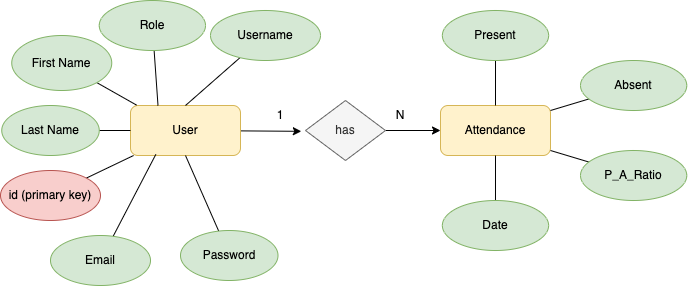

The diagram above was exported from draw.io. Its source (the exported page's mxGraphModel, read from the mxfile embedded in the PNG):
<mxGraphModel dx="1141" dy="711" grid="1" gridSize="10" guides="1" tooltips="1" connect="1" arrows="1" fold="1" page="1" pageScale="1" pageWidth="850" pageHeight="1100" math="0" shadow="0" extFonts="Permanent Marker^https://fonts.googleapis.com/css?family=Permanent+Marker">
  <root>
    <mxCell id="0" />
    <mxCell id="1" parent="0" />
    <mxCell id="Rs5vCFd92loanBX00ZnB-22" style="edgeStyle=none;rounded=0;orthogonalLoop=1;jettySize=auto;html=1;entryX=0;entryY=0.5;entryDx=0;entryDy=0;endArrow=classic;endFill=1;" edge="1" parent="1" source="Rs5vCFd92loanBX00ZnB-1" target="Rs5vCFd92loanBX00ZnB-21">
      <mxGeometry relative="1" as="geometry" />
    </mxCell>
    <mxCell id="Rs5vCFd92loanBX00ZnB-1" value="has" style="rhombus;whiteSpace=wrap;html=1;fillColor=#f5f5f5;fontColor=#333333;strokeColor=#666666;" vertex="1" parent="1">
      <mxGeometry x="385" y="390" width="80" height="60" as="geometry" />
    </mxCell>
    <mxCell id="Rs5vCFd92loanBX00ZnB-19" style="edgeStyle=none;rounded=0;orthogonalLoop=1;jettySize=auto;html=1;endArrow=classic;endFill=1;entryX=0.847;entryY=1.027;entryDx=0;entryDy=0;entryPerimeter=0;" edge="1" parent="1" source="Rs5vCFd92loanBX00ZnB-2" target="Rs5vCFd92loanBX00ZnB-20">
      <mxGeometry relative="1" as="geometry">
        <mxPoint x="400" y="420" as="targetPoint" />
      </mxGeometry>
    </mxCell>
    <mxCell id="Rs5vCFd92loanBX00ZnB-2" value="User" style="rounded=1;whiteSpace=wrap;html=1;fillColor=#fff2cc;strokeColor=#d6b656;" vertex="1" parent="1">
      <mxGeometry x="210" y="395" width="110" height="50" as="geometry" />
    </mxCell>
    <mxCell id="Rs5vCFd92loanBX00ZnB-10" style="edgeStyle=orthogonalEdgeStyle;rounded=0;orthogonalLoop=1;jettySize=auto;html=1;entryX=0.5;entryY=0;entryDx=0;entryDy=0;strokeColor=none;" edge="1" parent="1" source="Rs5vCFd92loanBX00ZnB-3" target="Rs5vCFd92loanBX00ZnB-2">
      <mxGeometry relative="1" as="geometry" />
    </mxCell>
    <mxCell id="Rs5vCFd92loanBX00ZnB-13" style="rounded=0;orthogonalLoop=1;jettySize=auto;html=1;entryX=0.5;entryY=0;entryDx=0;entryDy=0;endArrow=none;endFill=0;" edge="1" parent="1" source="Rs5vCFd92loanBX00ZnB-3" target="Rs5vCFd92loanBX00ZnB-2">
      <mxGeometry relative="1" as="geometry" />
    </mxCell>
    <mxCell id="Rs5vCFd92loanBX00ZnB-3" value="Username" style="ellipse;whiteSpace=wrap;html=1;fillColor=#d5e8d4;strokeColor=#82b366;" vertex="1" parent="1">
      <mxGeometry x="290" y="300" width="110" height="50" as="geometry" />
    </mxCell>
    <mxCell id="Rs5vCFd92loanBX00ZnB-14" style="rounded=0;orthogonalLoop=1;jettySize=auto;html=1;entryX=0.055;entryY=-0.008;entryDx=0;entryDy=0;endArrow=none;endFill=0;entryPerimeter=0;" edge="1" parent="1" source="Rs5vCFd92loanBX00ZnB-5" target="Rs5vCFd92loanBX00ZnB-2">
      <mxGeometry relative="1" as="geometry" />
    </mxCell>
    <mxCell id="Rs5vCFd92loanBX00ZnB-5" value="First Name" style="ellipse;whiteSpace=wrap;html=1;fillColor=#d5e8d4;strokeColor=#82b366;" vertex="1" parent="1">
      <mxGeometry x="91.25" y="325" width="100" height="55" as="geometry" />
    </mxCell>
    <mxCell id="Rs5vCFd92loanBX00ZnB-17" style="rounded=0;orthogonalLoop=1;jettySize=auto;html=1;endArrow=none;endFill=0;entryX=0;entryY=0.5;entryDx=0;entryDy=0;" edge="1" parent="1" source="Rs5vCFd92loanBX00ZnB-6" target="Rs5vCFd92loanBX00ZnB-2">
      <mxGeometry relative="1" as="geometry">
        <mxPoint x="220" y="450" as="targetPoint" />
      </mxGeometry>
    </mxCell>
    <mxCell id="Rs5vCFd92loanBX00ZnB-6" value="Last Name" style="ellipse;whiteSpace=wrap;html=1;fillColor=#d5e8d4;strokeColor=#82b366;" vertex="1" parent="1">
      <mxGeometry x="81.25" y="395" width="97.5" height="50" as="geometry" />
    </mxCell>
    <mxCell id="Rs5vCFd92loanBX00ZnB-18" style="rounded=0;orthogonalLoop=1;jettySize=auto;html=1;entryX=0.5;entryY=1;entryDx=0;entryDy=0;endArrow=none;endFill=0;" edge="1" parent="1" source="Rs5vCFd92loanBX00ZnB-7" target="Rs5vCFd92loanBX00ZnB-2">
      <mxGeometry relative="1" as="geometry" />
    </mxCell>
    <mxCell id="Rs5vCFd92loanBX00ZnB-7" value="Password" style="ellipse;whiteSpace=wrap;html=1;fillColor=#d5e8d4;strokeColor=#82b366;" vertex="1" parent="1">
      <mxGeometry x="260" y="520" width="97.5" height="50" as="geometry" />
    </mxCell>
    <mxCell id="Rs5vCFd92loanBX00ZnB-16" style="rounded=0;orthogonalLoop=1;jettySize=auto;html=1;endArrow=none;endFill=0;" edge="1" parent="1" source="Rs5vCFd92loanBX00ZnB-8" target="Rs5vCFd92loanBX00ZnB-2">
      <mxGeometry relative="1" as="geometry">
        <mxPoint x="220" y="450" as="targetPoint" />
      </mxGeometry>
    </mxCell>
    <mxCell id="Rs5vCFd92loanBX00ZnB-8" value="id (primary key)" style="ellipse;whiteSpace=wrap;html=1;fillColor=#f8cecc;strokeColor=#b85450;" vertex="1" parent="1">
      <mxGeometry x="80" y="460" width="100" height="50" as="geometry" />
    </mxCell>
    <mxCell id="Rs5vCFd92loanBX00ZnB-15" style="rounded=0;orthogonalLoop=1;jettySize=auto;html=1;entryX=0.23;entryY=0.979;entryDx=0;entryDy=0;endArrow=none;endFill=0;entryPerimeter=0;" edge="1" parent="1" source="Rs5vCFd92loanBX00ZnB-9" target="Rs5vCFd92loanBX00ZnB-2">
      <mxGeometry relative="1" as="geometry" />
    </mxCell>
    <mxCell id="Rs5vCFd92loanBX00ZnB-9" value="Email" style="ellipse;whiteSpace=wrap;html=1;fillColor=#d5e8d4;strokeColor=#82b366;" vertex="1" parent="1">
      <mxGeometry x="130" y="525" width="100" height="50" as="geometry" />
    </mxCell>
    <mxCell id="Rs5vCFd92loanBX00ZnB-20" value="1" style="text;html=1;strokeColor=none;fillColor=none;align=center;verticalAlign=middle;whiteSpace=wrap;rounded=0;" vertex="1" parent="1">
      <mxGeometry x="330" y="390" width="60" height="30" as="geometry" />
    </mxCell>
    <mxCell id="Rs5vCFd92loanBX00ZnB-21" value="Attendance" style="rounded=1;whiteSpace=wrap;html=1;fillColor=#fff2cc;strokeColor=#d6b656;" vertex="1" parent="1">
      <mxGeometry x="520" y="395" width="110" height="50" as="geometry" />
    </mxCell>
    <mxCell id="Rs5vCFd92loanBX00ZnB-24" style="edgeStyle=none;rounded=0;orthogonalLoop=1;jettySize=auto;html=1;entryX=0.25;entryY=0;entryDx=0;entryDy=0;endArrow=none;endFill=0;" edge="1" parent="1" source="Rs5vCFd92loanBX00ZnB-23" target="Rs5vCFd92loanBX00ZnB-2">
      <mxGeometry relative="1" as="geometry" />
    </mxCell>
    <mxCell id="Rs5vCFd92loanBX00ZnB-23" value="Role" style="ellipse;whiteSpace=wrap;html=1;fillColor=#d5e8d4;strokeColor=#82b366;" vertex="1" parent="1">
      <mxGeometry x="178.75" y="290" width="106.25" height="50" as="geometry" />
    </mxCell>
    <mxCell id="Rs5vCFd92loanBX00ZnB-25" value="N" style="text;html=1;strokeColor=none;fillColor=none;align=center;verticalAlign=middle;whiteSpace=wrap;rounded=0;" vertex="1" parent="1">
      <mxGeometry x="450" y="390" width="60" height="30" as="geometry" />
    </mxCell>
    <mxCell id="Rs5vCFd92loanBX00ZnB-30" style="edgeStyle=none;rounded=0;orthogonalLoop=1;jettySize=auto;html=1;entryX=0.5;entryY=0;entryDx=0;entryDy=0;endArrow=none;endFill=0;" edge="1" parent="1" source="Rs5vCFd92loanBX00ZnB-26" target="Rs5vCFd92loanBX00ZnB-21">
      <mxGeometry relative="1" as="geometry" />
    </mxCell>
    <mxCell id="Rs5vCFd92loanBX00ZnB-26" value="Present" style="ellipse;whiteSpace=wrap;html=1;fillColor=#d5e8d4;strokeColor=#82b366;" vertex="1" parent="1">
      <mxGeometry x="521.88" y="300" width="106.25" height="50" as="geometry" />
    </mxCell>
    <mxCell id="Rs5vCFd92loanBX00ZnB-31" style="edgeStyle=none;rounded=0;orthogonalLoop=1;jettySize=auto;html=1;endArrow=none;endFill=0;" edge="1" parent="1" source="Rs5vCFd92loanBX00ZnB-27">
      <mxGeometry relative="1" as="geometry">
        <mxPoint x="630.0000000000002" y="400" as="targetPoint" />
      </mxGeometry>
    </mxCell>
    <mxCell id="Rs5vCFd92loanBX00ZnB-27" value="Absent" style="ellipse;whiteSpace=wrap;html=1;fillColor=#d5e8d4;strokeColor=#82b366;" vertex="1" parent="1">
      <mxGeometry x="660" y="350" width="106.25" height="50" as="geometry" />
    </mxCell>
    <mxCell id="Rs5vCFd92loanBX00ZnB-32" style="edgeStyle=none;rounded=0;orthogonalLoop=1;jettySize=auto;html=1;endArrow=none;endFill=0;" edge="1" parent="1" source="Rs5vCFd92loanBX00ZnB-28">
      <mxGeometry relative="1" as="geometry">
        <mxPoint x="630.0000000000002" y="440" as="targetPoint" />
      </mxGeometry>
    </mxCell>
    <mxCell id="Rs5vCFd92loanBX00ZnB-28" value="P_A_Ratio" style="ellipse;whiteSpace=wrap;html=1;fillColor=#d5e8d4;strokeColor=#82b366;" vertex="1" parent="1">
      <mxGeometry x="660" y="440" width="106.25" height="50" as="geometry" />
    </mxCell>
    <mxCell id="Rs5vCFd92loanBX00ZnB-33" style="edgeStyle=none;rounded=0;orthogonalLoop=1;jettySize=auto;html=1;entryX=0.5;entryY=1;entryDx=0;entryDy=0;endArrow=none;endFill=0;" edge="1" parent="1" source="Rs5vCFd92loanBX00ZnB-29" target="Rs5vCFd92loanBX00ZnB-21">
      <mxGeometry relative="1" as="geometry" />
    </mxCell>
    <mxCell id="Rs5vCFd92loanBX00ZnB-29" value="Date" style="ellipse;whiteSpace=wrap;html=1;fillColor=#d5e8d4;strokeColor=#82b366;" vertex="1" parent="1">
      <mxGeometry x="521.87" y="490" width="106.25" height="50" as="geometry" />
    </mxCell>
  </root>
</mxGraphModel>